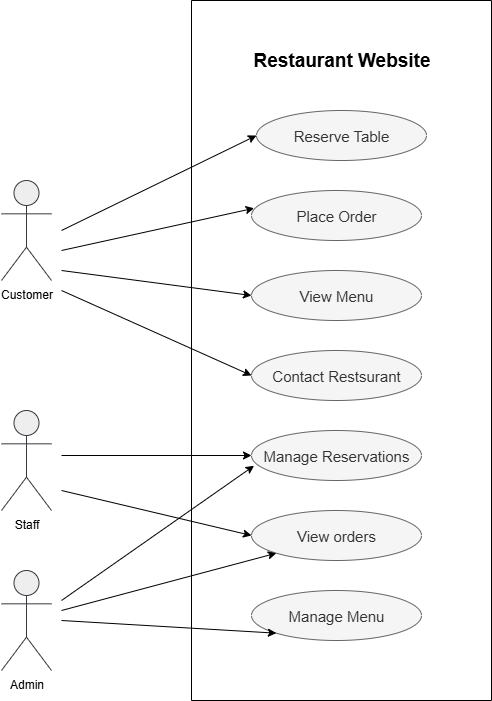

The diagram above was exported from draw.io. Its source (the exported page's mxGraphModel, read from the mxfile embedded in the PNG):
<mxGraphModel dx="1246" dy="664" grid="1" gridSize="10" guides="1" tooltips="1" connect="1" arrows="1" fold="1" page="1" pageScale="1" pageWidth="850" pageHeight="1100" math="0" shadow="0">
  <root>
    <mxCell id="0" />
    <mxCell id="1" parent="0" />
    <object label="Customer" id="JLlKX5DARPrk-gVbjUbr-2">
      <mxCell style="shape=umlActor;verticalLabelPosition=bottom;verticalAlign=top;html=1;outlineConnect=0;fillColor=#eeeeee;strokeColor=#36393d;labelPosition=center;align=center;fontStyle=0" vertex="1" parent="1">
        <mxGeometry x="100" y="300" width="50" height="100" as="geometry" />
      </mxCell>
    </object>
    <mxCell id="JLlKX5DARPrk-gVbjUbr-10" value="" style="swimlane;startSize=0;whiteSpace=wrap;" vertex="1" parent="1">
      <mxGeometry x="290" y="120" width="300" height="700" as="geometry" />
    </mxCell>
    <mxCell id="JLlKX5DARPrk-gVbjUbr-3" value="&lt;font style=&quot;font-size: 15px;&quot;&gt;Reserve Table&lt;/font&gt;" style="ellipse;whiteSpace=wrap;html=1;fillColor=#f5f5f5;strokeColor=#666666;fontColor=#333333;" vertex="1" parent="JLlKX5DARPrk-gVbjUbr-10">
      <mxGeometry x="65" y="110" width="170" height="50" as="geometry" />
    </mxCell>
    <mxCell id="JLlKX5DARPrk-gVbjUbr-4" value="&lt;font style=&quot;font-size: 15px;&quot;&gt;Place Order&lt;/font&gt;" style="ellipse;whiteSpace=wrap;html=1;fillColor=#f5f5f5;fontColor=#333333;strokeColor=#666666;" vertex="1" parent="JLlKX5DARPrk-gVbjUbr-10">
      <mxGeometry x="60" y="190" width="170" height="50" as="geometry" />
    </mxCell>
    <mxCell id="JLlKX5DARPrk-gVbjUbr-5" value="&lt;font style=&quot;font-size: 15px;&quot;&gt;View Menu&lt;/font&gt;" style="ellipse;whiteSpace=wrap;html=1;fillColor=#f5f5f5;fontColor=#333333;strokeColor=#666666;" vertex="1" parent="JLlKX5DARPrk-gVbjUbr-10">
      <mxGeometry x="60" y="270" width="170" height="50" as="geometry" />
    </mxCell>
    <mxCell id="JLlKX5DARPrk-gVbjUbr-6" value="&lt;font style=&quot;font-size: 15px;&quot;&gt;Contact Restsurant&lt;/font&gt;" style="ellipse;whiteSpace=wrap;html=1;fillColor=#f5f5f5;fontColor=#333333;strokeColor=#666666;" vertex="1" parent="JLlKX5DARPrk-gVbjUbr-10">
      <mxGeometry x="60" y="350" width="170" height="50" as="geometry" />
    </mxCell>
    <mxCell id="JLlKX5DARPrk-gVbjUbr-7" value="&lt;font style=&quot;font-size: 15px;&quot;&gt;Manage Reservations&lt;/font&gt;" style="ellipse;whiteSpace=wrap;html=1;fillColor=#f5f5f5;fontColor=#333333;strokeColor=#666666;" vertex="1" parent="JLlKX5DARPrk-gVbjUbr-10">
      <mxGeometry x="60" y="430" width="170" height="50" as="geometry" />
    </mxCell>
    <mxCell id="JLlKX5DARPrk-gVbjUbr-9" value="&lt;font style=&quot;font-size: 15px;&quot;&gt;View orders&lt;/font&gt;" style="ellipse;whiteSpace=wrap;html=1;fillColor=#f5f5f5;fontColor=#333333;strokeColor=#666666;" vertex="1" parent="JLlKX5DARPrk-gVbjUbr-10">
      <mxGeometry x="60" y="510" width="170" height="50" as="geometry" />
    </mxCell>
    <mxCell id="JLlKX5DARPrk-gVbjUbr-8" value="&lt;font style=&quot;font-size: 15px;&quot;&gt;Manage Menu&lt;/font&gt;" style="ellipse;whiteSpace=wrap;html=1;fillColor=#f5f5f5;fontColor=#333333;strokeColor=#666666;" vertex="1" parent="JLlKX5DARPrk-gVbjUbr-10">
      <mxGeometry x="60" y="590" width="170" height="50" as="geometry" />
    </mxCell>
    <mxCell id="JLlKX5DARPrk-gVbjUbr-41" value="Restaurant Website" style="text;html=1;align=center;verticalAlign=middle;resizable=0;points=[];autosize=1;strokeColor=none;fillColor=none;fontSize=19;fontStyle=1" vertex="1" parent="JLlKX5DARPrk-gVbjUbr-10">
      <mxGeometry x="55" y="40" width="190" height="40" as="geometry" />
    </mxCell>
    <mxCell id="JLlKX5DARPrk-gVbjUbr-20" value="" style="endArrow=classic;html=1;rounded=0;entryX=0;entryY=0.5;entryDx=0;entryDy=0;" edge="1" parent="1" target="JLlKX5DARPrk-gVbjUbr-3">
      <mxGeometry width="50" height="50" relative="1" as="geometry">
        <mxPoint x="160" y="350" as="sourcePoint" />
        <mxPoint x="470" y="380" as="targetPoint" />
      </mxGeometry>
    </mxCell>
    <mxCell id="JLlKX5DARPrk-gVbjUbr-21" value="" style="endArrow=classic;html=1;rounded=0;entryX=0.015;entryY=0.355;entryDx=0;entryDy=0;entryPerimeter=0;" edge="1" parent="1" target="JLlKX5DARPrk-gVbjUbr-4">
      <mxGeometry width="50" height="50" relative="1" as="geometry">
        <mxPoint x="160" y="370" as="sourcePoint" />
        <mxPoint x="470" y="420" as="targetPoint" />
      </mxGeometry>
    </mxCell>
    <mxCell id="JLlKX5DARPrk-gVbjUbr-22" value="" style="endArrow=classic;html=1;rounded=0;entryX=0;entryY=0.5;entryDx=0;entryDy=0;" edge="1" parent="1" target="JLlKX5DARPrk-gVbjUbr-5">
      <mxGeometry width="50" height="50" relative="1" as="geometry">
        <mxPoint x="160" y="390" as="sourcePoint" />
        <mxPoint x="470" y="420" as="targetPoint" />
      </mxGeometry>
    </mxCell>
    <mxCell id="JLlKX5DARPrk-gVbjUbr-23" value="" style="endArrow=classic;html=1;rounded=0;entryX=0;entryY=0.5;entryDx=0;entryDy=0;" edge="1" parent="1" target="JLlKX5DARPrk-gVbjUbr-6">
      <mxGeometry width="50" height="50" relative="1" as="geometry">
        <mxPoint x="160" y="410" as="sourcePoint" />
        <mxPoint x="470" y="420" as="targetPoint" />
      </mxGeometry>
    </mxCell>
    <mxCell id="JLlKX5DARPrk-gVbjUbr-24" value="Staff" style="shape=umlActor;verticalLabelPosition=bottom;verticalAlign=top;html=1;outlineConnect=0;fillColor=#eeeeee;strokeColor=#36393d;" vertex="1" parent="1">
      <mxGeometry x="100" y="530" width="50" height="100" as="geometry" />
    </mxCell>
    <mxCell id="JLlKX5DARPrk-gVbjUbr-25" value="" style="endArrow=classic;html=1;rounded=0;entryX=0;entryY=0.5;entryDx=0;entryDy=0;" edge="1" parent="1" target="JLlKX5DARPrk-gVbjUbr-7">
      <mxGeometry width="50" height="50" relative="1" as="geometry">
        <mxPoint x="160" y="575" as="sourcePoint" />
        <mxPoint x="430" y="520" as="targetPoint" />
      </mxGeometry>
    </mxCell>
    <mxCell id="JLlKX5DARPrk-gVbjUbr-26" value="" style="endArrow=classic;html=1;rounded=0;entryX=0;entryY=0.5;entryDx=0;entryDy=0;" edge="1" parent="1" target="JLlKX5DARPrk-gVbjUbr-9">
      <mxGeometry width="50" height="50" relative="1" as="geometry">
        <mxPoint x="160" y="610" as="sourcePoint" />
        <mxPoint x="430" y="520" as="targetPoint" />
      </mxGeometry>
    </mxCell>
    <mxCell id="JLlKX5DARPrk-gVbjUbr-27" value="" style="endArrow=classic;html=1;rounded=0;entryX=0.015;entryY=0.705;entryDx=0;entryDy=0;entryPerimeter=0;" edge="1" parent="1" target="JLlKX5DARPrk-gVbjUbr-7">
      <mxGeometry width="50" height="50" relative="1" as="geometry">
        <mxPoint x="160" y="720" as="sourcePoint" />
        <mxPoint x="430" y="520" as="targetPoint" />
      </mxGeometry>
    </mxCell>
    <mxCell id="JLlKX5DARPrk-gVbjUbr-28" value="" style="endArrow=classic;html=1;rounded=0;entryX=0;entryY=1;entryDx=0;entryDy=0;" edge="1" parent="1" target="JLlKX5DARPrk-gVbjUbr-9">
      <mxGeometry width="50" height="50" relative="1" as="geometry">
        <mxPoint x="160" y="730" as="sourcePoint" />
        <mxPoint x="430" y="520" as="targetPoint" />
      </mxGeometry>
    </mxCell>
    <mxCell id="JLlKX5DARPrk-gVbjUbr-30" value="" style="endArrow=classic;html=1;rounded=0;entryX=0;entryY=1;entryDx=0;entryDy=0;" edge="1" parent="1" target="JLlKX5DARPrk-gVbjUbr-8">
      <mxGeometry width="50" height="50" relative="1" as="geometry">
        <mxPoint x="160" y="740" as="sourcePoint" />
        <mxPoint x="430" y="520" as="targetPoint" />
      </mxGeometry>
    </mxCell>
    <mxCell id="JLlKX5DARPrk-gVbjUbr-31" value="Admin" style="shape=umlActor;verticalLabelPosition=bottom;verticalAlign=top;html=1;outlineConnect=0;fillColor=#eeeeee;strokeColor=#36393d;" vertex="1" parent="1">
      <mxGeometry x="100" y="690" width="50" height="100" as="geometry" />
    </mxCell>
  </root>
</mxGraphModel>